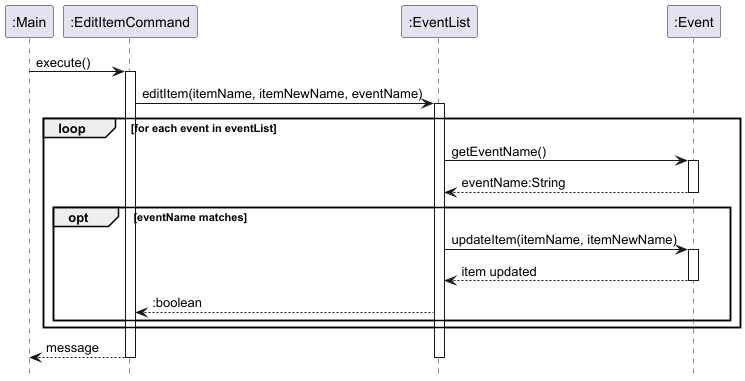

The diagram above was rendered by PlantUML. Its source (embedded in the PNG):
@startuml
hide footbox

participant ":Main" as main
participant ":EditItemCommand" as editCommand
participant ":EventList" as eventList
participant ":Event" as event

main -> editCommand : execute()
activate editCommand

editCommand -> eventList : editItem(itemName, itemNewName, eventName)
activate eventList

loop for each event in eventList
    eventList -> event : getEventName()
    activate event
    event --> eventList : eventName:String
    deactivate event

    opt eventName matches
        eventList -> event : updateItem(itemName, itemNewName)
        activate event
        event --> eventList : item updated
        deactivate event
        eventList --> editCommand : :boolean

    end

end


editCommand --> main : message
deactivate eventList
deactivate editCommand
@enduml